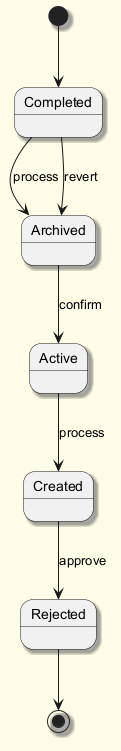

The diagram above was rendered by PlantUML. Its source (embedded in the PNG):
@startuml
skinparam backgroundColor #FFFDE7
skinparam classBackgroundColor #FFF9C4
skinparam classBorderColor #F57F17
skinparam shadowing true
[*] --> Completed
Completed --> Archived : process
Archived --> Active : confirm
Active --> Created : process
Created --> Rejected : approve
Completed --> Archived : revert
Rejected --> [*]
@enduml